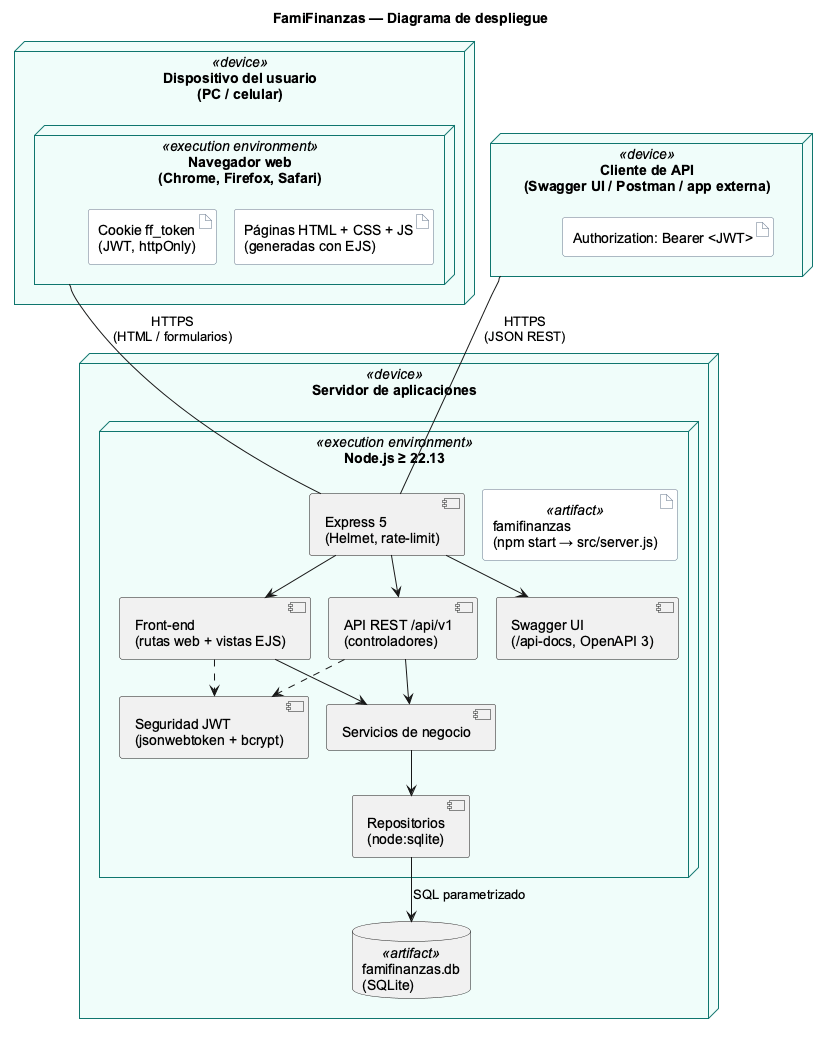

The diagram above was rendered by PlantUML. Its source (embedded in the PNG):
@startuml despliegue
!pragma layout smetana
title FamiFinanzas — Diagrama de despliegue
skinparam shadowing false
skinparam defaultFontName Arial
skinparam nodeBackgroundColor #F0FDFA
skinparam nodeBorderColor #0F766E
skinparam artifactBackgroundColor #FFFFFF
skinparam artifactBorderColor #64748B

node "Dispositivo del usuario\n(PC / celular)" as cliente <<device>> {
  node "Navegador web\n(Chrome, Firefox, Safari)" as navegador <<execution environment>> {
    artifact "Páginas HTML + CSS + JS\n(generadas con EJS)" as paginas
    artifact "Cookie ff_token\n(JWT, httpOnly)" as cookie
  }
}

node "Cliente de API\n(Swagger UI / Postman / app externa)" as clienteApi <<device>> {
  artifact "Authorization: Bearer <JWT>" as bearer
}

node "Servidor de aplicaciones" as servidor <<device>> {
  node "Node.js ≥ 22.13" as node <<execution environment>> {
    artifact "famifinanzas\n(npm start → src/server.js)" as app <<artifact>>
    component "Express 5\n(Helmet, rate-limit)" as express
    component "Front-end\n(rutas web + vistas EJS)" as web
    component "API REST /api/v1\n(controladores)" as api
    component "Seguridad JWT\n(jsonwebtoken + bcrypt)" as jwt
    component "Servicios de negocio" as servicios
    component "Repositorios\n(node:sqlite)" as repos
    component "Swagger UI\n(/api-docs, OpenAPI 3)" as swagger
  }
  database "famifinanzas.db\n(SQLite)" as db <<artifact>>
}

navegador -- express : HTTPS\n(HTML / formularios)
clienteApi -- express : HTTPS\n(JSON REST)
express --> web
express --> api
express --> swagger
web ..> jwt
api ..> jwt
web --> servicios
api --> servicios
servicios --> repos
repos --> db : SQL parametrizado
@enduml